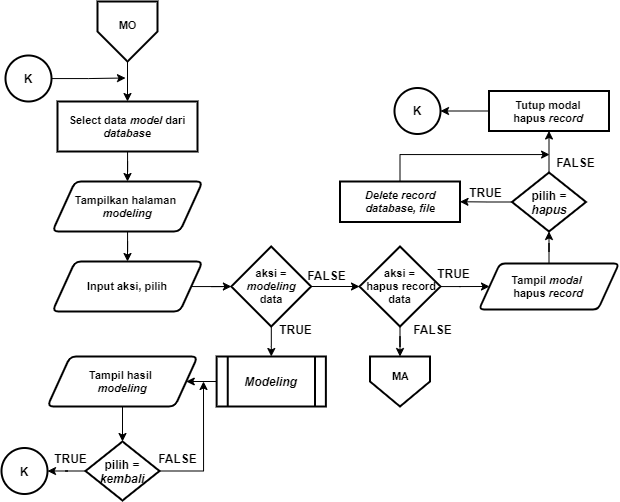

The diagram above was exported from draw.io. Its source (the exported page's mxGraphModel, read from the mxfile embedded in the PNG):
<mxGraphModel dx="1021" dy="500" grid="1" gridSize="10" guides="1" tooltips="1" connect="1" arrows="1" fold="1" page="1" pageScale="1" pageWidth="827" pageHeight="1169" math="0" shadow="0">
  <root>
    <mxCell id="0" />
    <mxCell id="1" parent="0" />
    <mxCell id="Sc7sBbsDhz4cpeTVGABg-1" style="edgeStyle=orthogonalEdgeStyle;rounded=0;orthogonalLoop=1;jettySize=auto;html=1;entryX=0.5;entryY=0;entryDx=0;entryDy=0;entryPerimeter=0;fontSize=12;" parent="1" edge="1">
      <mxGeometry relative="1" as="geometry">
        <mxPoint x="655" y="540" as="sourcePoint" />
        <Array as="points">
          <mxPoint x="655" y="580" />
          <mxPoint x="755" y="580" />
          <mxPoint x="755" y="240" />
          <mxPoint x="855" y="240" />
        </Array>
      </mxGeometry>
    </mxCell>
    <mxCell id="Sc7sBbsDhz4cpeTVGABg-2" style="edgeStyle=orthogonalEdgeStyle;rounded=0;orthogonalLoop=1;jettySize=auto;html=1;entryX=0.5;entryY=0;entryDx=0;entryDy=0;entryPerimeter=0;fontSize=12;" parent="1" edge="1">
      <mxGeometry relative="1" as="geometry">
        <mxPoint x="635" y="510" as="sourcePoint" />
        <Array as="points">
          <mxPoint x="635" y="550" />
          <mxPoint x="735" y="550" />
          <mxPoint x="735" y="210" />
          <mxPoint x="835" y="210" />
        </Array>
      </mxGeometry>
    </mxCell>
    <mxCell id="Sc7sBbsDhz4cpeTVGABg-3" style="edgeStyle=orthogonalEdgeStyle;rounded=0;orthogonalLoop=1;jettySize=auto;html=1;entryX=0.5;entryY=0;entryDx=0;entryDy=0;fontSize=11;" parent="1" source="Sc7sBbsDhz4cpeTVGABg-4" target="Sc7sBbsDhz4cpeTVGABg-9" edge="1">
      <mxGeometry relative="1" as="geometry" />
    </mxCell>
    <mxCell id="Sc7sBbsDhz4cpeTVGABg-4" value="" style="verticalLabelPosition=bottom;verticalAlign=top;html=1;shape=offPageConnector;rounded=0;size=0.5;fontStyle=0;strokeWidth=2;" parent="1" vertex="1">
      <mxGeometry x="104" y="10" width="60" height="60" as="geometry" />
    </mxCell>
    <mxCell id="Sc7sBbsDhz4cpeTVGABg-5" value="MO" style="text;html=1;align=center;verticalAlign=middle;resizable=0;points=[];autosize=1;fontSize=11;fontStyle=1" parent="1" vertex="1">
      <mxGeometry x="119" y="24" width="30" height="20" as="geometry" />
    </mxCell>
    <mxCell id="Sc7sBbsDhz4cpeTVGABg-104" style="edgeStyle=orthogonalEdgeStyle;rounded=0;orthogonalLoop=1;jettySize=auto;html=1;entryX=0.5;entryY=0;entryDx=0;entryDy=0;" parent="1" source="Sc7sBbsDhz4cpeTVGABg-7" target="Sc7sBbsDhz4cpeTVGABg-102" edge="1">
      <mxGeometry relative="1" as="geometry" />
    </mxCell>
    <mxCell id="Sc7sBbsDhz4cpeTVGABg-7" value="&lt;b&gt;Tampilkan halaman &lt;br&gt;&lt;i&gt;modeling&lt;/i&gt;&lt;/b&gt;" style="shape=parallelogram;html=1;strokeWidth=2;perimeter=parallelogramPerimeter;whiteSpace=wrap;rounded=1;arcSize=12;size=0.15000000000000002;fontSize=11;" parent="1" vertex="1">
      <mxGeometry x="59" y="190" width="150" height="50" as="geometry" />
    </mxCell>
    <mxCell id="Sc7sBbsDhz4cpeTVGABg-8" style="edgeStyle=orthogonalEdgeStyle;rounded=0;orthogonalLoop=1;jettySize=auto;html=1;entryX=0.5;entryY=0;entryDx=0;entryDy=0;fontSize=11;" parent="1" source="Sc7sBbsDhz4cpeTVGABg-9" target="Sc7sBbsDhz4cpeTVGABg-7" edge="1">
      <mxGeometry relative="1" as="geometry" />
    </mxCell>
    <mxCell id="Sc7sBbsDhz4cpeTVGABg-9" value="Select data &lt;i&gt;model&amp;nbsp;&lt;/i&gt;dari &lt;i&gt;database&lt;/i&gt;" style="rounded=1;whiteSpace=wrap;html=1;absoluteArcSize=1;arcSize=0;strokeWidth=2;fontSize=11;fontStyle=1" parent="1" vertex="1">
      <mxGeometry x="64" y="110" width="140" height="50" as="geometry" />
    </mxCell>
    <mxCell id="Sc7sBbsDhz4cpeTVGABg-10" value="" style="verticalLabelPosition=bottom;verticalAlign=top;html=1;shape=offPageConnector;rounded=0;size=0.5;fontStyle=0;strokeWidth=2;" parent="1" vertex="1">
      <mxGeometry x="376.5" y="365" width="60" height="50" as="geometry" />
    </mxCell>
    <mxCell id="Sc7sBbsDhz4cpeTVGABg-11" value="MA" style="text;html=1;align=center;verticalAlign=middle;resizable=0;points=[];autosize=1;fontSize=11;fontStyle=1" parent="1" vertex="1">
      <mxGeometry x="391.5" y="375" width="30" height="20" as="geometry" />
    </mxCell>
    <mxCell id="Sc7sBbsDhz4cpeTVGABg-105" style="edgeStyle=orthogonalEdgeStyle;rounded=0;orthogonalLoop=1;jettySize=auto;html=1;entryX=0;entryY=0.5;entryDx=0;entryDy=0;fontSize=11;" parent="1" source="Sc7sBbsDhz4cpeTVGABg-102" target="Sc7sBbsDhz4cpeTVGABg-103" edge="1">
      <mxGeometry relative="1" as="geometry" />
    </mxCell>
    <mxCell id="Sc7sBbsDhz4cpeTVGABg-102" value="&lt;b&gt;Input aksi, pilih&lt;/b&gt;" style="shape=parallelogram;html=1;strokeWidth=2;perimeter=parallelogramPerimeter;whiteSpace=wrap;rounded=1;arcSize=12;size=0.15000000000000002;fontSize=11;" parent="1" vertex="1">
      <mxGeometry x="59" y="270" width="150" height="50" as="geometry" />
    </mxCell>
    <mxCell id="Sc7sBbsDhz4cpeTVGABg-109" style="edgeStyle=orthogonalEdgeStyle;rounded=0;orthogonalLoop=1;jettySize=auto;html=1;entryX=0.5;entryY=0;entryDx=0;entryDy=0;fontSize=11;" parent="1" source="Sc7sBbsDhz4cpeTVGABg-103" target="Sc7sBbsDhz4cpeTVGABg-107" edge="1">
      <mxGeometry relative="1" as="geometry" />
    </mxCell>
    <mxCell id="Sc7sBbsDhz4cpeTVGABg-111" style="edgeStyle=orthogonalEdgeStyle;rounded=0;orthogonalLoop=1;jettySize=auto;html=1;entryX=0;entryY=0.5;entryDx=0;entryDy=0;fontSize=11;" parent="1" source="Sc7sBbsDhz4cpeTVGABg-103" target="Sc7sBbsDhz4cpeTVGABg-110" edge="1">
      <mxGeometry relative="1" as="geometry" />
    </mxCell>
    <mxCell id="Sc7sBbsDhz4cpeTVGABg-103" value="&lt;b style=&quot;font-size: 11px&quot;&gt;&lt;font style=&quot;font-size: 11px&quot;&gt;aksi = &lt;i&gt;modeling&lt;/i&gt;&lt;br style=&quot;font-size: 11px&quot;&gt;data&lt;/font&gt;&lt;/b&gt;" style="rhombus;whiteSpace=wrap;html=1;strokeWidth=2;fontSize=11;" parent="1" vertex="1">
      <mxGeometry x="237.88" y="255" width="79.75" height="80" as="geometry" />
    </mxCell>
    <mxCell id="Sc7sBbsDhz4cpeTVGABg-229" style="edgeStyle=orthogonalEdgeStyle;rounded=0;orthogonalLoop=1;jettySize=auto;html=1;entryX=1;entryY=0.5;entryDx=0;entryDy=0;fontSize=11;" parent="1" source="Sc7sBbsDhz4cpeTVGABg-107" target="jIdw7vrz_Lq97By4OuKd-1" edge="1">
      <mxGeometry relative="1" as="geometry">
        <mxPoint x="185.99999999999568" y="390" as="targetPoint" />
      </mxGeometry>
    </mxCell>
    <mxCell id="Sc7sBbsDhz4cpeTVGABg-107" value="&lt;i&gt;&lt;b&gt;&lt;font style=&quot;font-size: 12px&quot;&gt;Modeling&lt;/font&gt;&lt;/b&gt;&lt;/i&gt;" style="shape=process;whiteSpace=wrap;html=1;backgroundOutline=1;strokeWidth=2;fontSize=11;" parent="1" vertex="1">
      <mxGeometry x="223.14" y="365" width="109.24" height="50" as="geometry" />
    </mxCell>
    <mxCell id="Sc7sBbsDhz4cpeTVGABg-113" style="edgeStyle=orthogonalEdgeStyle;rounded=0;orthogonalLoop=1;jettySize=auto;html=1;entryX=0.5;entryY=0;entryDx=0;entryDy=0;fontSize=11;" parent="1" source="Sc7sBbsDhz4cpeTVGABg-110" target="Sc7sBbsDhz4cpeTVGABg-10" edge="1">
      <mxGeometry relative="1" as="geometry" />
    </mxCell>
    <mxCell id="Sc7sBbsDhz4cpeTVGABg-221" style="edgeStyle=orthogonalEdgeStyle;rounded=0;orthogonalLoop=1;jettySize=auto;html=1;entryX=0;entryY=0.5;entryDx=0;entryDy=0;fontSize=11;" parent="1" source="Sc7sBbsDhz4cpeTVGABg-110" target="Sc7sBbsDhz4cpeTVGABg-204" edge="1">
      <mxGeometry relative="1" as="geometry" />
    </mxCell>
    <mxCell id="Sc7sBbsDhz4cpeTVGABg-110" value="&lt;b style=&quot;font-size: 11px&quot;&gt;&lt;font style=&quot;font-size: 11px&quot;&gt;aksi =&lt;br&gt;&amp;nbsp;hapus record&lt;br style=&quot;font-size: 11px&quot;&gt;data&lt;/font&gt;&lt;/b&gt;" style="rhombus;whiteSpace=wrap;html=1;strokeWidth=2;fontSize=11;" parent="1" vertex="1">
      <mxGeometry x="366" y="255" width="81" height="80" as="geometry" />
    </mxCell>
    <mxCell id="Sc7sBbsDhz4cpeTVGABg-203" style="edgeStyle=orthogonalEdgeStyle;rounded=0;orthogonalLoop=1;jettySize=auto;html=1;entryX=0.5;entryY=1;entryDx=0;entryDy=0;" parent="1" source="Sc7sBbsDhz4cpeTVGABg-204" target="Sc7sBbsDhz4cpeTVGABg-209" edge="1">
      <mxGeometry relative="1" as="geometry">
        <mxPoint x="555.5" y="240" as="targetPoint" />
      </mxGeometry>
    </mxCell>
    <mxCell id="Sc7sBbsDhz4cpeTVGABg-204" value="&lt;b&gt;Tampil &lt;i&gt;modal&lt;/i&gt; &lt;br&gt;hapus&amp;nbsp;&lt;i&gt;record&lt;/i&gt;&lt;/b&gt;" style="shape=parallelogram;html=1;strokeWidth=2;perimeter=parallelogramPerimeter;whiteSpace=wrap;rounded=1;arcSize=10;size=0.15000000000000002;fontSize=11;" parent="1" vertex="1">
      <mxGeometry x="485.5" y="272" width="140" height="46" as="geometry" />
    </mxCell>
    <mxCell id="Sc7sBbsDhz4cpeTVGABg-208" style="edgeStyle=orthogonalEdgeStyle;rounded=0;orthogonalLoop=1;jettySize=auto;html=1;entryX=0.5;entryY=1;entryDx=0;entryDy=0;" parent="1" source="Sc7sBbsDhz4cpeTVGABg-209" target="Sc7sBbsDhz4cpeTVGABg-213" edge="1">
      <mxGeometry relative="1" as="geometry" />
    </mxCell>
    <mxCell id="Sc7sBbsDhz4cpeTVGABg-224" style="edgeStyle=orthogonalEdgeStyle;rounded=0;orthogonalLoop=1;jettySize=auto;html=1;entryX=1;entryY=0.5;entryDx=0;entryDy=0;fontSize=11;" parent="1" source="Sc7sBbsDhz4cpeTVGABg-209" target="Sc7sBbsDhz4cpeTVGABg-211" edge="1">
      <mxGeometry relative="1" as="geometry" />
    </mxCell>
    <mxCell id="Sc7sBbsDhz4cpeTVGABg-209" value="&lt;b&gt;&lt;font style=&quot;font-size: 12px&quot;&gt;pilih = &lt;i&gt;hapus&lt;/i&gt;&lt;/font&gt;&lt;/b&gt;" style="rhombus;whiteSpace=wrap;html=1;strokeWidth=2;" parent="1" vertex="1">
      <mxGeometry x="518.5" y="181" width="74" height="59" as="geometry" />
    </mxCell>
    <mxCell id="Sc7sBbsDhz4cpeTVGABg-222" style="edgeStyle=orthogonalEdgeStyle;rounded=0;orthogonalLoop=1;jettySize=auto;html=1;fontSize=11;exitX=0.5;exitY=0;exitDx=0;exitDy=0;" parent="1" source="Sc7sBbsDhz4cpeTVGABg-211" edge="1">
      <mxGeometry relative="1" as="geometry">
        <mxPoint x="556" y="163" as="targetPoint" />
        <Array as="points">
          <mxPoint x="407" y="163" />
          <mxPoint x="556" y="163" />
        </Array>
      </mxGeometry>
    </mxCell>
    <mxCell id="Sc7sBbsDhz4cpeTVGABg-211" value="&lt;i&gt;Delete&amp;nbsp;&lt;/i&gt;&lt;b&gt;&lt;i&gt;record&lt;/i&gt;&lt;/b&gt;&lt;i&gt;&lt;br&gt;database, file&lt;/i&gt;" style="rounded=1;whiteSpace=wrap;html=1;absoluteArcSize=1;arcSize=0;strokeWidth=2;fontSize=11;fontStyle=1" parent="1" vertex="1">
      <mxGeometry x="346.5" y="190" width="120" height="40.5" as="geometry" />
    </mxCell>
    <mxCell id="Sc7sBbsDhz4cpeTVGABg-223" style="edgeStyle=orthogonalEdgeStyle;rounded=0;orthogonalLoop=1;jettySize=auto;html=1;entryX=1;entryY=0.5;entryDx=0;entryDy=0;fontSize=11;" parent="1" source="Sc7sBbsDhz4cpeTVGABg-213" target="Sc7sBbsDhz4cpeTVGABg-214" edge="1">
      <mxGeometry relative="1" as="geometry" />
    </mxCell>
    <mxCell id="Sc7sBbsDhz4cpeTVGABg-213" value="Tutup modal&lt;br&gt;hapus&amp;nbsp;&lt;b&gt;&lt;i&gt;record&lt;/i&gt;&lt;/b&gt;" style="rounded=1;whiteSpace=wrap;html=1;absoluteArcSize=1;arcSize=0;strokeWidth=2;fontSize=11;fontStyle=1" parent="1" vertex="1">
      <mxGeometry x="495.5" y="99.5" width="120" height="40" as="geometry" />
    </mxCell>
    <mxCell id="Sc7sBbsDhz4cpeTVGABg-214" value="K" style="ellipse;whiteSpace=wrap;html=1;aspect=fixed;strokeWidth=2;fontStyle=1" parent="1" vertex="1">
      <mxGeometry x="401" y="96.5" width="46" height="46" as="geometry" />
    </mxCell>
    <mxCell id="Sc7sBbsDhz4cpeTVGABg-216" value="&lt;b&gt;FALSE&lt;/b&gt;" style="text;html=1;align=center;verticalAlign=middle;resizable=0;points=[];autosize=1;" parent="1" vertex="1">
      <mxGeometry x="557" y="161" width="50" height="20" as="geometry" />
    </mxCell>
    <mxCell id="Sc7sBbsDhz4cpeTVGABg-217" value="&lt;b&gt;FALSE&lt;/b&gt;" style="text;html=1;align=center;verticalAlign=middle;resizable=0;points=[];autosize=1;" parent="1" vertex="1">
      <mxGeometry x="308" y="274" width="50" height="20" as="geometry" />
    </mxCell>
    <mxCell id="Sc7sBbsDhz4cpeTVGABg-218" value="&lt;b&gt;TRUE&lt;/b&gt;" style="text;html=1;align=center;verticalAlign=middle;resizable=0;points=[];autosize=1;" parent="1" vertex="1">
      <mxGeometry x="277" y="328" width="50" height="20" as="geometry" />
    </mxCell>
    <mxCell id="Sc7sBbsDhz4cpeTVGABg-225" value="&lt;b&gt;TRUE&lt;/b&gt;" style="text;html=1;align=center;verticalAlign=middle;resizable=0;points=[];autosize=1;" parent="1" vertex="1">
      <mxGeometry x="466.5" y="190.5" width="50" height="20" as="geometry" />
    </mxCell>
    <mxCell id="Sc7sBbsDhz4cpeTVGABg-227" style="edgeStyle=orthogonalEdgeStyle;rounded=0;orthogonalLoop=1;jettySize=auto;html=1;fontSize=11;" parent="1" source="Sc7sBbsDhz4cpeTVGABg-226" edge="1">
      <mxGeometry relative="1" as="geometry">
        <mxPoint x="132" y="86.5" as="targetPoint" />
      </mxGeometry>
    </mxCell>
    <mxCell id="Sc7sBbsDhz4cpeTVGABg-226" value="K" style="ellipse;whiteSpace=wrap;html=1;aspect=fixed;strokeWidth=2;fontStyle=1" parent="1" vertex="1">
      <mxGeometry x="12" y="64" width="46" height="46" as="geometry" />
    </mxCell>
    <mxCell id="Sc7sBbsDhz4cpeTVGABg-230" value="&lt;b&gt;TRUE&lt;/b&gt;" style="text;html=1;align=center;verticalAlign=middle;resizable=0;points=[];autosize=1;" parent="1" vertex="1">
      <mxGeometry x="435.5" y="272" width="50" height="20" as="geometry" />
    </mxCell>
    <mxCell id="Sc7sBbsDhz4cpeTVGABg-231" value="&lt;b&gt;FALSE&lt;/b&gt;" style="text;html=1;align=center;verticalAlign=middle;resizable=0;points=[];autosize=1;" parent="1" vertex="1">
      <mxGeometry x="414" y="328" width="50" height="20" as="geometry" />
    </mxCell>
    <mxCell id="jIdw7vrz_Lq97By4OuKd-5" style="edgeStyle=orthogonalEdgeStyle;rounded=0;orthogonalLoop=1;jettySize=auto;html=1;entryX=0.5;entryY=0;entryDx=0;entryDy=0;fontSize=11;" parent="1" source="jIdw7vrz_Lq97By4OuKd-1" target="jIdw7vrz_Lq97By4OuKd-3" edge="1">
      <mxGeometry relative="1" as="geometry" />
    </mxCell>
    <mxCell id="jIdw7vrz_Lq97By4OuKd-1" value="&lt;b&gt;Tampil hasil &lt;br&gt;&lt;i&gt;modeling&lt;/i&gt;&lt;/b&gt;" style="shape=parallelogram;html=1;strokeWidth=2;perimeter=parallelogramPerimeter;whiteSpace=wrap;rounded=1;arcSize=12;size=0.15000000000000002;fontSize=11;" parent="1" vertex="1">
      <mxGeometry x="54" y="365" width="150" height="50" as="geometry" />
    </mxCell>
    <mxCell id="jIdw7vrz_Lq97By4OuKd-7" style="edgeStyle=orthogonalEdgeStyle;rounded=0;orthogonalLoop=1;jettySize=auto;html=1;fontSize=11;" parent="1" source="jIdw7vrz_Lq97By4OuKd-3" target="jIdw7vrz_Lq97By4OuKd-6" edge="1">
      <mxGeometry relative="1" as="geometry" />
    </mxCell>
    <mxCell id="jIdw7vrz_Lq97By4OuKd-8" style="edgeStyle=orthogonalEdgeStyle;rounded=0;orthogonalLoop=1;jettySize=auto;html=1;fontSize=11;" parent="1" source="jIdw7vrz_Lq97By4OuKd-3" edge="1">
      <mxGeometry relative="1" as="geometry">
        <mxPoint x="210" y="390" as="targetPoint" />
      </mxGeometry>
    </mxCell>
    <mxCell id="jIdw7vrz_Lq97By4OuKd-3" value="&lt;b&gt;&lt;font style=&quot;font-size: 12px&quot;&gt;pilih = &lt;i&gt;kembali&lt;/i&gt;&lt;/font&gt;&lt;/b&gt;" style="rhombus;whiteSpace=wrap;html=1;strokeWidth=2;" parent="1" vertex="1">
      <mxGeometry x="92" y="450" width="74" height="59" as="geometry" />
    </mxCell>
    <mxCell id="jIdw7vrz_Lq97By4OuKd-6" value="K" style="ellipse;whiteSpace=wrap;html=1;aspect=fixed;strokeWidth=2;fontStyle=1" parent="1" vertex="1">
      <mxGeometry x="8" y="456.5" width="46" height="46" as="geometry" />
    </mxCell>
    <mxCell id="jIdw7vrz_Lq97By4OuKd-9" value="&lt;b&gt;FALSE&lt;/b&gt;" style="text;html=1;align=center;verticalAlign=middle;resizable=0;points=[];autosize=1;" parent="1" vertex="1">
      <mxGeometry x="159" y="456.5" width="50" height="20" as="geometry" />
    </mxCell>
    <mxCell id="jIdw7vrz_Lq97By4OuKd-10" value="&lt;b&gt;TRUE&lt;/b&gt;" style="text;html=1;align=center;verticalAlign=middle;resizable=0;points=[];autosize=1;" parent="1" vertex="1">
      <mxGeometry x="52" y="456.5" width="50" height="20" as="geometry" />
    </mxCell>
  </root>
</mxGraphModel>